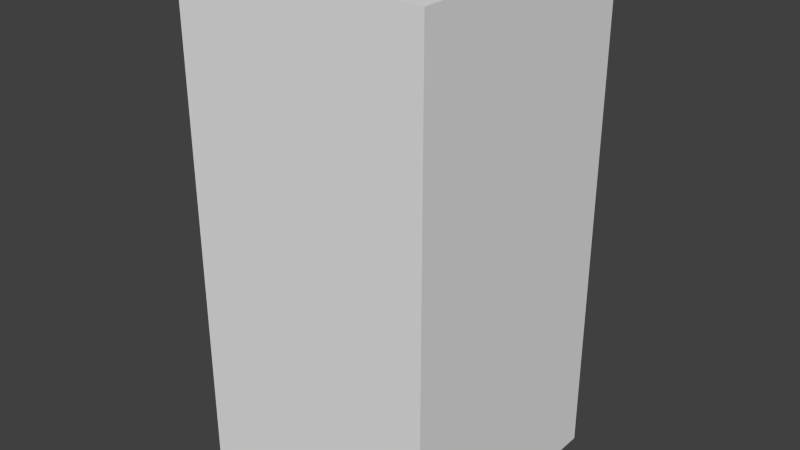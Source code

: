 # Source: darkBlueMonsterEight.blend  (saved by Blender 2.68.0; exported with 4.5.12 LTS)
import bpy
from mathutils import Matrix  # noqa: F401  (used for matrix-valued properties, if any)

bpy.ops.wm.read_factory_settings(use_empty=True)
scene = bpy.context.scene
scene.name = 'Scene'

# ---- collections
col_collection_1 = bpy.data.collections.new('Collection 1'); scene.collection.children.link(col_collection_1)

# ---- world
world_world = bpy.data.worlds.new('World'); scene.world = world_world
world_world.color = (0.05088, 0.05088, 0.05088)
world_world.use_sun_shadow = False
world_world.sun_shadow_jitter_overblur = 0.0
world_world.cycles.sampling_method = 'MANUAL'
world_world.cycles.sample_map_resolution = 256

# ---- meshes
me_darkbluemonstereight = bpy.data.meshes.new('darkBlueMonsterEight')
me_darkbluemonstereight.from_pydata([(-0.5, -0.5, -1.0), (-0.5, 0.5, -1.0), (0.5, 0.5, -1.0), (0.5, -0.5, -1.0), (-0.5, -0.5, 1.0), (-0.5, 0.5, 1.0), (0.5, 0.5, 1.0), (0.5, -0.5, 1.0)], [], [(4, 5, 1, 0), (5, 6, 2, 1), (6, 7, 3, 2), (7, 4, 0, 3), (0, 1, 2, 3), (7, 6, 5, 4)])
me_darkbluemonstereight.use_remesh_preserve_volume = False
me_darkbluemonstereight.use_remesh_preserve_attributes = False
me_darkbluemonstereight.use_mirror_vertex_groups = False
me_darkbluemonstereight.update()

# ---- objects
ob_darkbluemonstereight = bpy.data.objects.new('darkBlueMonsterEight', me_darkbluemonstereight)

# ---- transforms, parenting, visibility, modifiers, constraints
ob_darkbluemonstereight.location = (0.0, 0.0, 0.0)
ob_darkbluemonstereight.lineart.crease_threshold = 0.0

# ---- collection membership
col_collection_1.objects.link(ob_darkbluemonstereight)

# ---- scene / render settings (as saved in the file)
scene.frame_start = 1; scene.frame_end = 250; scene.frame_set(1)
scene.render.engine = 'BLENDER_EEVEE_NEXT'
scene.render.image_settings.color_mode = 'RGB'
scene.render.image_settings.compression = 90
scene.render.resolution_percentage = 50
scene.render.dither_intensity = 0.0
scene.cycles.use_denoising = False
scene.cycles.samples = 10
scene.cycles.sampling_pattern = 'TABULATED_SOBOL'
scene.cycles.light_sampling_threshold = 0.0
scene.cycles.use_adaptive_sampling = False
scene.cycles.use_light_tree = False
scene.cycles.blur_glossy = 0.0
scene.cycles.volume_bounces = 1
scene.cycles.pixel_filter_type = 'GAUSSIAN'
scene.cycles.sample_clamp_indirect = 0.0
scene.view_settings.view_transform = 'Standard'
bpy.context.view_layer.update()

# ---- added for rendering (the .blend has no active camera and no usable light): camera, sun
cam_auto = bpy.data.cameras.new('AutoCamera')
cam_auto.lens = 50.0
cam_auto.sensor_width = 36.0
cam_auto.clip_end = 1000.0
ob_auto_camera = bpy.data.objects.new('AutoCamera', cam_auto)
scene.collection.objects.link(ob_auto_camera)
ob_auto_camera.location = (2.26633, -2.71959, 1.81306)
ob_auto_camera.rotation_euler = (1.09748, -7.21219e-08, 0.694738)
scene.camera = ob_auto_camera
light_auto_sun = bpy.data.lights.new('AutoSun', 'SUN')
light_auto_sun.energy = 3.0
light_auto_sun.angle = 0.0523599
ob_auto_sun = bpy.data.objects.new('AutoSun', light_auto_sun)
scene.collection.objects.link(ob_auto_sun)
ob_auto_sun.rotation_euler = (0.872665, 0.174533, 0.523599)
bpy.context.view_layer.update()
